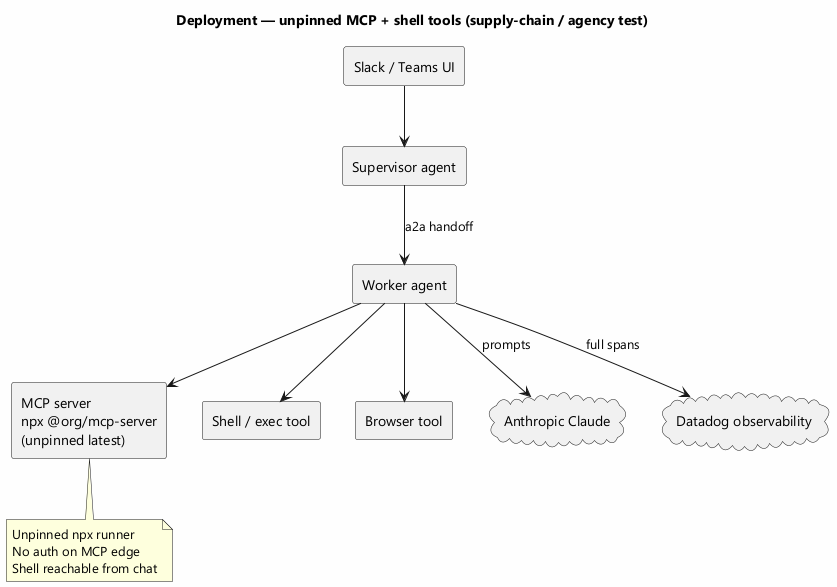

The diagram above was rendered by PlantUML. Its source (embedded in the PNG):
@startuml
title Deployment — unpinned MCP + shell tools (supply-chain / agency test)
skinparam backgroundColor #FEFEFE
skinparam shadowing false
skinparam defaultFontName Segoe UI

rectangle "Slack / Teams UI" as UI
rectangle "Supervisor agent" as Super
rectangle "Worker agent" as Worker
rectangle "MCP server\nnpx @org/mcp-server\n(unpinned latest)" as MCP
rectangle "Shell / exec tool" as Shell
rectangle "Browser tool" as Browser
cloud "Anthropic Claude" as Claude
cloud "Datadog observability" as DD

UI --> Super
Super --> Worker : a2a handoff
Worker --> MCP
Worker --> Shell
Worker --> Browser
Worker --> Claude : prompts
Worker --> DD : full spans

note bottom of MCP
  Unpinned npx runner
  No auth on MCP edge
  Shell reachable from chat
end note
@enduml